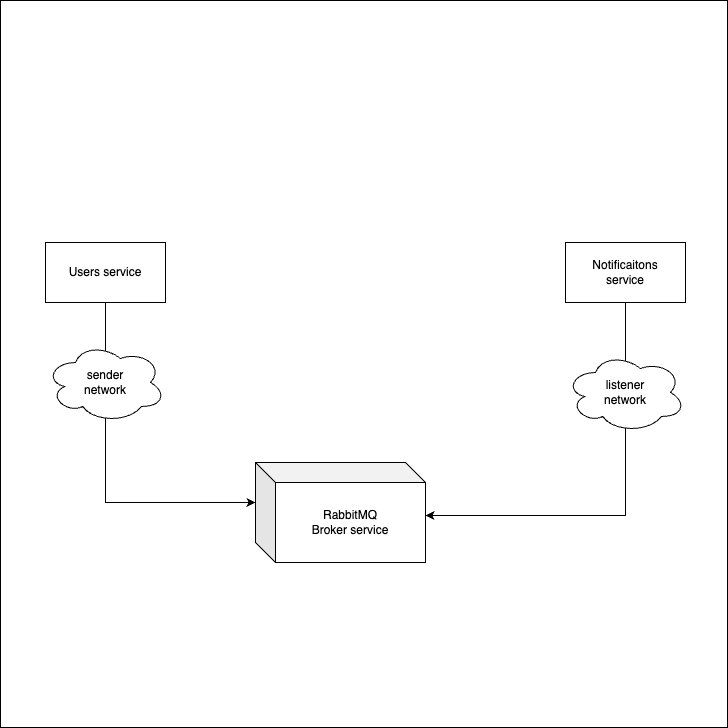

The diagram above was exported from draw.io. Its source (the exported page's mxGraphModel, read from the mxfile embedded in the PNG):
<mxGraphModel dx="1194" dy="1890" grid="1" gridSize="10" guides="1" tooltips="1" connect="1" arrows="1" fold="1" page="1" pageScale="1" pageWidth="850" pageHeight="1100" math="0" shadow="0">
  <root>
    <mxCell id="0" />
    <mxCell id="1" parent="0" />
    <mxCell id="CaKWvGrNrrh_FeAZAfRd-11" value="" style="whiteSpace=wrap;html=1;aspect=fixed;" vertex="1" parent="1">
      <mxGeometry x="45" y="-32" width="727" height="727" as="geometry" />
    </mxCell>
    <mxCell id="CaKWvGrNrrh_FeAZAfRd-1" value="RabbitMQ&lt;br&gt;Broker service" style="shape=cube;whiteSpace=wrap;html=1;boundedLbl=1;backgroundOutline=1;darkOpacity=0.05;darkOpacity2=0.1;" vertex="1" parent="1">
      <mxGeometry x="300" y="430" width="170" height="100" as="geometry" />
    </mxCell>
    <mxCell id="CaKWvGrNrrh_FeAZAfRd-3" style="edgeStyle=orthogonalEdgeStyle;rounded=0;orthogonalLoop=1;jettySize=auto;html=1;exitX=0.5;exitY=1;exitDx=0;exitDy=0;entryX=0;entryY=0;entryDx=0;entryDy=40;entryPerimeter=0;" edge="1" parent="1" source="CaKWvGrNrrh_FeAZAfRd-2" target="CaKWvGrNrrh_FeAZAfRd-1">
      <mxGeometry relative="1" as="geometry" />
    </mxCell>
    <mxCell id="CaKWvGrNrrh_FeAZAfRd-2" value="Users service" style="rounded=0;whiteSpace=wrap;html=1;" vertex="1" parent="1">
      <mxGeometry x="90" y="210" width="120" height="60" as="geometry" />
    </mxCell>
    <mxCell id="CaKWvGrNrrh_FeAZAfRd-6" style="edgeStyle=orthogonalEdgeStyle;rounded=0;orthogonalLoop=1;jettySize=auto;html=1;exitX=0.5;exitY=1;exitDx=0;exitDy=0;entryX=1;entryY=0.53;entryDx=0;entryDy=0;entryPerimeter=0;" edge="1" parent="1" source="CaKWvGrNrrh_FeAZAfRd-4" target="CaKWvGrNrrh_FeAZAfRd-1">
      <mxGeometry relative="1" as="geometry" />
    </mxCell>
    <mxCell id="CaKWvGrNrrh_FeAZAfRd-4" value="Notificaitons&lt;br&gt;service" style="rounded=0;whiteSpace=wrap;html=1;" vertex="1" parent="1">
      <mxGeometry x="610" y="210" width="120" height="60" as="geometry" />
    </mxCell>
    <mxCell id="CaKWvGrNrrh_FeAZAfRd-7" value="listener&lt;br&gt;network" style="ellipse;shape=cloud;whiteSpace=wrap;html=1;" vertex="1" parent="1">
      <mxGeometry x="610" y="320" width="120" height="80" as="geometry" />
    </mxCell>
    <mxCell id="CaKWvGrNrrh_FeAZAfRd-9" value="sender&lt;br&gt;network" style="ellipse;shape=cloud;whiteSpace=wrap;html=1;" vertex="1" parent="1">
      <mxGeometry x="90" y="310" width="120" height="80" as="geometry" />
    </mxCell>
  </root>
</mxGraphModel>